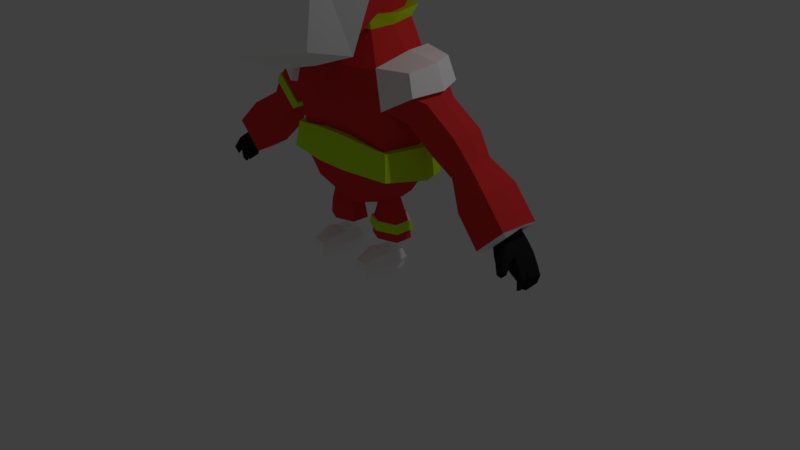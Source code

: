 # Source: ChibiNinjaColorTestLessMask.blend  (saved by Blender 2.79.0; exported with 4.5.12 LTS)
import bpy
from mathutils import Matrix  # noqa: F401  (used for matrix-valued properties, if any)

bpy.ops.wm.read_factory_settings(use_empty=True)
scene = bpy.context.scene
scene.name = 'Scene'

# ---- collections
col_collection_1 = bpy.data.collections.new('Collection 1'); scene.collection.children.link(col_collection_1)

# ---- materials (node trees are filled in below, after node groups)
mat_white = bpy.data.materials.new('White')
mat_white.alpha_threshold = 0.0
mat_white.use_transparent_shadow = False
mat_white.diffuse_color = (1.0, 1.0, 1.0, 1.0)
mat_white.roughness = 0.5
mat_white.line_color = (0.0, 0.0, 0.0, 1.0)
mat_red = bpy.data.materials.new('Red')
mat_red.alpha_threshold = 0.0
mat_red.use_transparent_shadow = False
mat_red.diffuse_color = (0.8, 0.03738, 0.03895, 1.0)
mat_red.roughness = 0.5
mat_yellow = bpy.data.materials.new('Yellow')
mat_yellow.alpha_threshold = 0.0
mat_yellow.use_transparent_shadow = False
mat_yellow.diffuse_color = (0.575, 0.9879, 0.01509, 1.0)
mat_yellow.roughness = 0.5
mat_black = bpy.data.materials.new('Black')
mat_black.alpha_threshold = 0.0
mat_black.use_transparent_shadow = False
mat_black.diffuse_color = (0.01834, 0.01834, 0.01834, 1.0)
mat_black.roughness = 0.5
mat_brown = bpy.data.materials.new('Brown')
mat_brown.alpha_threshold = 0.0
mat_brown.use_transparent_shadow = False
mat_brown.diffuse_color = (0.09905, 0.0564, 0.02823, 1.0)
mat_brown.roughness = 0.5

# ---- material node trees

# ---- world
world_world = bpy.data.worlds.new('World'); scene.world = world_world
world_world.color = (0.05088, 0.05088, 0.05088)
world_world.use_sun_shadow = False
world_world.sun_shadow_jitter_overblur = 0.0
world_world.cycles.sampling_method = 'MANUAL'

# ---- cameras
cam_camera = bpy.data.cameras.new('Camera')
cam_camera.clip_end = 100.0
cam_camera.lens = 35.0
cam_camera.sensor_width = 32.0
cam_camera.sensor_height = 18.0
cam_camera.ortho_scale = 7.314
cam_camera.dof.focus_distance = 0.0
cam_camera.dof.aperture_fstop = 128.0

# ---- lights
light_lamp = bpy.data.lights.new('Lamp', 'POINT')
light_lamp.transmission_factor = 0.0
light_lamp.cutoff_distance = 30.0
light_lamp.energy = 100.0
light_lamp.shadow_buffer_clip_start = 1.001
light_lamp.shadow_soft_size = 0.1
light_lamp.shadow_maximum_resolution = 0.006
light_lamp.use_absolute_resolution = True

# ---- meshes
me_cube = bpy.data.meshes.new('Cube')
me_cube.from_pydata([(-0.9488, -0.6812, 1.168), (-0.78, 1.291, 0.3963), (-0.9488, -0.6812, 3.168), (-0.9488, 1.319, 3.168), (-1.174, 0.3188, 0.9428), (-1.174, -0.9059, 2.751), (-1.174, 1.544, 2.751), (-1.174, 0.3188, 3.392), (-1.681, 0.3188, 2.751), (-0.8911, 0.8756, 0.3029), (-1.061, 0.8188, 3.28), (-1.427, 0.9312, 2.751), (-1.228, -0.9667, 2.365), (-1.007, 1.445, 1.965), (-1.622, 0.1229, 2.183), (-1.454, 0.7997, 2.091), (-1.499, 0.2235, 1.703), (-1.255, 0.843, 1.268), (-1.147, -0.9385, 1.856), (-0.8271, 1.428, 1.671), (-1.03, 1.366, 1.331), (-1.199, 1.405, 2.138), (-0.09957, 1.667, 1.497), (-0.3648, 1.384, 0.3029), (-0.1398, 1.756, 1.639), (-0.4488, -0.7935, 1.055), (-0.4488, 1.431, 3.28), (-0.4488, -0.7935, 3.28), (-0.5612, 1.797, 2.751), (-0.5612, -1.16, 2.751), (-0.5612, 0.3188, 3.646), (-0.5612, 0.3188, 0.6892), (-0.4199, 0.9222, 0.151), (-0.505, 0.875, 3.463), (-0.6178, -1.394, 2.364), (-0.5755, 1.616, 2.091), (-0.5477, -1.115, 1.779), (-0.489, 1.53, 1.268), (-0.5557, 1.601, 1.931), (-0.5033, 1.547, 1.428), (-0.08522, 1.514, 1.567), (-0.1178, 1.588, 1.645), (-0.7337, 1.303, 1.733), (-0.8665, 1.323, 1.943), (-0.5039, 1.441, 1.917), (-0.4342, 1.418, 1.507), (-0.03715, 1.522, 1.528), (-0.07735, 1.611, 1.67), (-0.7647, 1.283, 1.702), (-0.9448, 1.3, 1.996), (-0.4933, 1.456, 1.962), (-0.4409, 1.403, 1.459), (-1.283, -1.012, 2.383), (-1.228, -0.952, 2.769), (-1.252, 1.455, 2.128), (-1.222, 1.598, 2.74), (-0.587, 1.864, 2.733), (-1.496, 0.9571, 2.746), (-1.755, 0.3219, 2.749), (-0.59, -1.219, 2.784), (-1.695, 0.1179, 2.184), (-1.524, 0.8249, 2.085), (-0.646, -1.454, 2.397), (-0.6013, 1.683, 2.073), (-0.78, 1.499, 0.3963), (-0.9488, 1.527, 3.168), (-1.174, 1.752, 2.751), (-0.8911, 1.084, 0.3029), (-1.061, 1.027, 3.28), (-1.427, 1.139, 2.751), (-1.007, 1.653, 1.965), (0.9488, -0.6812, 1.168), (-1.454, 1.008, 2.091), (-1.255, 1.051, 1.268), (-0.8271, 1.636, 1.671), (-1.03, 1.574, 1.331), (-1.199, 1.613, 2.138), (-0.09957, 1.875, 1.497), (-0.3648, 1.592, 0.3029), (-0.1398, 1.964, 1.639), (-0.4488, 1.639, 3.28), (-0.5612, 2.005, 2.751), (-0.4199, 1.13, 0.151), (-0.505, 1.083, 3.463), (-0.5755, 1.825, 2.091), (-0.489, 1.738, 1.268), (-0.5557, 1.809, 1.931), (-0.5033, 1.755, 1.428), (-0.484, 1.658, 0.1674), (-0.9347, 1.553, 0.2716), (-1.069, 1.094, 0.17), (-1.347, 1.817, 2.749), (-1.098, 1.563, 3.23), (-0.5682, 1.686, 3.349), (-1.221, 1.036, 3.348), (-1.376, 1.676, 2.082), (-0.6883, 2.099, 2.745), (-1.632, 1.153, 2.754), (-0.5372, 1.142, -0.0202), (-0.6265, 1.094, 3.549), (-1.46, 1.053, 1.185), (-1.199, 1.641, 1.26), (-0.2037, 1.972, 1.428), (-0.2474, 2.062, 1.575), (-1.664, 1.016, 2.036), (-0.7024, 1.916, 2.034), (-0.6071, 1.831, 1.202), (-0.9477, 1.729, 1.617), (-1.132, 1.746, 1.911), (-0.6824, 1.901, 1.881), (-0.624, 1.849, 1.372), (0.78, 1.291, 0.3963), (0.9488, -0.6812, 3.168), (0.9488, 1.319, 3.168), (1.174, 0.3188, 0.9428), (1.174, -0.9059, 2.751), (1.174, 1.544, 2.751), (1.174, 0.3188, 3.392), (1.681, 0.3188, 2.751), (0.8911, 0.8756, 0.3029), (1.061, 0.8188, 3.28), (1.427, 0.9312, 2.751), (1.228, -0.9667, 2.365), (1.007, 1.445, 1.965), (1.622, 0.1229, 2.183), (1.454, 0.7997, 2.091), (1.499, 0.2235, 1.703), (1.255, 0.843, 1.268), (1.147, -0.9385, 1.856), (0.8271, 1.428, 1.671), (1.03, 1.366, 1.331), (1.199, 1.405, 2.138), (0.09957, 1.667, 1.497), (0.3648, 1.384, 0.3029), (0.1398, 1.756, 1.639), (0.4488, -0.7935, 1.055), (0.4488, 1.431, 3.28), (0.4488, -0.7935, 3.28), (0.5612, 1.797, 2.751), (0.5612, -1.16, 2.751), (0.5612, 0.3188, 3.646), (0.5612, 0.3188, 0.6892), (0.4199, 0.9222, 0.151), (0.505, 0.875, 3.463), (0.6178, -1.394, 2.364), (0.5755, 1.616, 2.091), (0.5477, -1.115, 1.779), (0.489, 1.53, 1.268), (0.5557, 1.601, 1.931), (0.5033, 1.547, 1.428), (0.08522, 1.514, 1.567), (0.1178, 1.588, 1.645), (0.7337, 1.303, 1.733), (0.8665, 1.323, 1.943), (0.5039, 1.441, 1.917), (0.4342, 1.418, 1.507), (0.03715, 1.522, 1.528), (0.07735, 1.611, 1.67), (0.7647, 1.283, 1.702), (0.9448, 1.3, 1.996), (0.4933, 1.456, 1.962), (0.4409, 1.403, 1.459), (1.283, -1.012, 2.383), (1.228, -0.952, 2.769), (1.252, 1.455, 2.128), (1.222, 1.598, 2.74), (0.587, 1.864, 2.733), (1.496, 0.9571, 2.746), (1.755, 0.3219, 2.749), (0.59, -1.219, 2.784), (1.695, 0.1179, 2.184), (1.524, 0.8249, 2.085), (0.646, -1.454, 2.397), (0.6013, 1.683, 2.073), (0.78, 1.499, 0.3963), (0.9488, 1.527, 3.168), (1.174, 1.752, 2.751), (0.8911, 1.084, 0.3029), (1.061, 1.027, 3.28), (1.427, 1.139, 2.751), (1.007, 1.653, 1.965), (1.454, 1.008, 2.091), (1.255, 1.051, 1.268), (0.8271, 1.636, 1.671), (1.03, 1.574, 1.331), (1.199, 1.613, 2.138), (0.09957, 1.875, 1.497), (0.3648, 1.592, 0.3029), (0.1398, 1.964, 1.639), (0.4488, 1.639, 3.28), (0.5612, 2.005, 2.751), (0.4199, 1.13, 0.151), (0.505, 1.083, 3.463), (0.5755, 1.825, 2.091), (0.489, 1.738, 1.268), (0.5557, 1.809, 1.931), (0.5033, 1.755, 1.428), (0.484, 1.658, 0.1674), (0.9347, 1.553, 0.2716), (1.069, 1.094, 0.17), (1.347, 1.817, 2.749), (1.098, 1.563, 3.23), (0.5682, 1.686, 3.349), (1.221, 1.036, 3.348), (1.376, 1.676, 2.082), (0.6883, 2.099, 2.745), (1.632, 1.153, 2.754), (0.5372, 1.142, -0.0202), (0.6265, 1.094, 3.549), (1.46, 1.053, 1.185), (1.199, 1.641, 1.26), (0.2037, 1.972, 1.428), (0.2474, 2.062, 1.575), (1.664, 1.016, 2.036), (0.7024, 1.916, 2.034), (0.6071, 1.831, 1.202), (0.9477, 1.729, 1.617), (1.132, 1.746, 1.911), (0.6824, 1.901, 1.881), (0.624, 1.849, 1.372), (0.4, 0.2582, -2.474), (0.4, 0.2582, -2.833), (0.574, -0.1164, -2.688), (0.4436, -0.0001071, -2.564), (0.574, 0.2582, -2.688), (0.5458, 0.08419, -2.833), (0.4, -0.07375, -2.564), (0.4, -0.1164, -2.833), (0.226, -0.1164, -2.688), (0.3564, -0.0001071, -2.564), (0.226, 0.2582, -2.688), (0.2542, 0.08419, -2.833), (0.4446, -0.04565, -2.565), (0.542, -0.08448, -2.833), (0.542, 0.2262, -2.546), (0.542, 0.2262, -2.833), (0.3554, -0.04565, -2.565), (0.258, -0.08448, -2.833), (0.258, 0.2262, -2.546), (0.258, 0.2262, -2.833), (0.4, 0.02244, -2.56), (0.4, 0.08419, -2.833), (0.4, -0.1885, -2.688), (0.1938, 0.08419, -2.688), (0.304, 0.5048, -2.691), (0.3216, 0.4872, -2.613), (0.4, 0.5048, -2.833), (0.4, 0.5048, -2.595), (0.3216, 0.4872, -2.833), (0.4, 0.5446, -2.691), (0.2542, 0.08419, -2.574), (0.258, -0.08448, -2.586), (0.4, -0.1164, -2.574), (0.4, 0.08419, -2.546), (0.2522, 0.04923, -2.334), (0.2487, -0.1052, -2.336), (0.4, -0.2005, -2.332), (0.4, 0.1257, -2.321), (0.1795, 0.0888, -2.414), (0.1742, -0.1417, -2.417), (0.4, -0.2838, -2.412), (0.4, 0.2029, -2.394), (0.2019, 0.08794, -2.22), (0.1972, -0.1191, -2.223), (0.4, -0.2468, -2.217), (0.4, 0.1904, -2.202), (0.3051, 0.04726, -1.802), (0.3029, -0.05188, -1.803), (0.4, -0.113, -1.801), (0.4, 0.09633, -1.793), (0.4971, -0.05188, -1.803), (0.4949, 0.04726, -1.802), (0.6028, -0.1191, -2.223), (0.5981, 0.08794, -2.22), (0.6258, -0.1417, -2.417), (0.6205, 0.0888, -2.414), (0.5513, -0.1052, -2.336), (0.6062, 0.08419, -2.688), (0.496, 0.5048, -2.691), (0.4784, 0.4872, -2.613), (0.5478, 0.04923, -2.334), (0.542, -0.08448, -2.586), (0.5458, 0.08419, -2.574), (0.4784, 0.4872, -2.833), (0.6742, 0.3881, -1.464), (0.6742, -0.36, -1.546), (0.1764, 0.4375, -1.458), (0.1764, -0.5083, -1.563), (0.8057, -0.03539, -1.51), (0.71, 0.01267, -0.094), (0.6443, 0.4108, -0.1971), (0.178, -0.4654, -0.03556), (0.6443, -0.2883, -0.07896), (0.178, 0.5145, -0.2094), (-0.4, 0.2582, -2.474), (0.178, 0.02337, -0.1225), (0.7763, 0.02337, -0.1225), (0.6513, 0.4209, -0.2003), (0.178, -0.4205, -0.03556), (-0.4, 0.2582, -2.833), (-0.574, -0.1164, -2.688), (0.6513, -0.2814, -0.06281), (0.178, 0.4673, -0.2094), (0.4691, -0.008797, 0.2044), (0.3869, 0.256, 0.1749), (0.3869, -0.3568, 0.2271), (0.1856, -0.5388, -1.043), (0.2226, -0.5799, -0.5264), (0.1856, 0.4237, -1.05), (-0.4436, -0.0001071, -2.564), (0.2226, 0.5698, -0.6474), (0.7545, 0.429, -0.6229), (0.6918, 0.3734, -1.139), (-0.574, 0.2582, -2.688), (-0.5458, 0.08419, -2.833), (-0.4, -0.07375, -2.564), (0.6918, -0.388, -1.104), (-0.4, -0.1164, -2.833), (0.7545, -0.3702, -0.539), (-0.226, -0.1164, -2.688), (-0.3564, -0.0001072, -2.564), (0.8256, -0.05757, -1.117), (0.8075, -0.02448, -0.6661), (-0.226, 0.2582, -2.688), (-0.2542, 0.08419, -2.833), (-0.4446, -0.04565, -2.565), (-0.542, -0.08448, -2.833), (-0.542, 0.2262, -2.546), (0.6172, -0.001529, -1.82), (0.5124, 0.336, -1.783), (0.07872, -0.3868, -1.959), (0.5124, -0.2603, -1.849), (-0.542, 0.2262, -2.833), (0.07872, 0.2574, -2.0), (-0.3554, -0.04565, -2.565), (-0.258, -0.08448, -2.833), (0.1434, -0.08502, -2.079), (-0.258, 0.2262, -2.546), (0.993, -0.03883, -1.507), (0.8216, 0.4598, -1.453), (-0.258, 0.2262, -2.833), (-0.4, 0.02244, -2.56), (-0.4, 0.08419, -2.833), (-0.4, -0.1885, -2.688), (-0.1938, 0.08419, -2.688), (-0.304, 0.5048, -2.691), (-0.3216, 0.4872, -2.613), (-0.4, 0.5048, -2.833), (-0.4, 0.5048, -2.595), (-0.3216, 0.4872, -2.833), (-0.4, 0.5446, -2.691), (-0.2542, 0.08419, -2.574), (-0.258, -0.08448, -2.586), (-0.4, -0.1164, -2.574), (-0.4, 0.08419, -2.546), (-0.2522, 0.04923, -2.334), (-0.2487, -0.1052, -2.336), (-0.4, -0.2005, -2.332), (-0.4, 0.1257, -2.321), (-0.1795, 0.0888, -2.414), (-0.1742, -0.1417, -2.417), (-0.4, -0.2838, -2.412), (-0.4, 0.2029, -2.394), (-0.6266, 0.1091, -2.174), (-0.6459, 0.1111, -2.288), (-0.4, -0.2785, -2.168), (-0.4, -0.3049, -2.283), (-0.3051, 0.04726, -1.802), (-0.3029, -0.05188, -1.803), (-0.4, -0.113, -1.801), (-0.4, 0.09633, -1.793), (-0.4971, -0.05188, -1.803), (-0.4949, 0.04726, -1.802), (-0.6511, -0.1482, -2.29), (-0.6329, -0.1328, -2.175), (-0.6258, -0.1417, -2.417), (-0.6205, 0.0888, -2.414), (-0.5513, -0.1052, -2.336), (-0.6062, 0.08419, -2.688), (-0.496, 0.5048, -2.691), (-0.4784, 0.4872, -2.613), (-0.5478, 0.04923, -2.334), (-0.542, -0.08448, -2.586), (-0.5458, 0.08419, -2.574), (-0.4784, 0.4872, -2.833), (0.2297, -0.6036, -1.567), (-0.6742, 0.3881, -1.464), (0.8294, -0.4223, -1.548), (-0.6742, -0.36, -1.546), (0.2135, 0.5614, -1.447), (-0.1764, 0.4375, -1.458), (-0.1764, -0.5083, -1.563), (0.7766, 0.4161, -1.133), (0.2153, -0.5971, -1.041), (-0.8057, -0.03539, -1.51), (0.1994, 0.5134, -1.043), (0.786, -0.4252, -1.102), (-0.71, 0.01267, -0.094), (-0.6443, 0.4108, -0.1971), (-0.178, -0.4654, -0.03556), (-0.6443, -0.2883, -0.07896), (0.9434, -0.05978, -1.114), (-0.178, 0.5145, -0.2094), (-0.178, 0.02337, -0.1225), (1.082, -0.2553, -0.3596), (1.164, -0.01646, -0.395), (-0.7763, 0.02337, -0.1225), (-0.6513, 0.4209, -0.2003), (-0.178, -0.4205, -0.03556), (-0.6513, -0.2814, -0.06281), (1.082, 0.3129, -0.4246), (2.044, 0.1852, -1.26), (1.689, 0.1816, -1.613), (-0.178, 0.4673, -0.2094), (2.05, -0.3164, -1.266), (1.697, -0.321, -1.568), (-0.4691, -0.008797, 0.2044), (-0.3869, 0.256, 0.1749), (-0.3869, -0.3568, 0.2271), (2.071, -0.06754, -1.239), (1.669, -0.07123, -1.588), (1.243, -0.001611, -0.4521), (1.206, 0.2045, -0.489), (-0.1856, -0.5388, -1.043), (-0.2226, -0.5799, -0.5264), (0.9147, 0.2045, -0.7806), (0.8777, -0.001611, -0.7511), (0.9147, -0.2078, -0.7142), (1.206, -0.2078, -0.489), (-0.1856, 0.4237, -1.05), (-0.2226, 0.5698, -0.6474), (-0.7545, 0.429, -0.6229), (-0.6918, 0.3734, -1.139), (-0.6918, -0.388, -1.104), (-0.7545, -0.3702, -0.539), (-0.8256, -0.05757, -1.117), (-0.8075, -0.02448, -0.6661), (2.396, -0.02212, -1.6), (2.22, 0.08836, -1.676), (2.106, 0.08599, -1.79), (2.083, -0.02376, -1.913), (2.124, -0.1613, -1.755), (2.237, -0.1586, -1.64), (-0.6172, -0.001529, -1.82), (-0.5124, 0.336, -1.783), (-0.07872, -0.3868, -1.959), (-0.5124, -0.2603, -1.849), (2.404, -0.02319, -1.572), (2.369, 0.2288, -1.585), (2.014, 0.2266, -1.938), (-0.07872, 0.2574, -2.0), (2.003, -0.02517, -1.921), (-0.1434, -0.08502, -2.079), (2.039, -0.2739, -1.91), (2.391, -0.2715, -1.607), (-0.993, -0.03883, -1.507), (-0.8216, 0.4598, -1.453), (-0.2297, -0.6036, -1.567), (-0.8294, -0.4223, -1.548), (2.236, -0.03643, -1.678), (2.368, 0.1674, -1.66), (2.09, 0.1655, -1.937), (-0.2135, 0.5614, -1.447), (-0.7766, 0.4161, -1.133), (2.108, -0.03854, -1.753), (-0.2153, -0.5971, -1.041), (-0.1994, 0.5134, -1.043), (2.112, -0.2115, -1.906), (2.388, -0.2095, -1.627), (-0.786, -0.4252, -1.102), (-0.9434, -0.05978, -1.114), (2.213, -0.02368, -1.893), (2.376, -0.02276, -1.783), (-1.082, -0.2553, -0.3596), (-1.164, -0.01646, -0.395), (-1.082, 0.3129, -0.4246), (2.362, 0.1783, -1.786), (2.216, 0.1773, -1.931), (2.236, -0.1799, -1.898), (2.38, -0.1789, -1.804), (2.308, -0.007762, -1.989), (2.472, -0.007575, -1.878), (2.441, 0.1035, -1.866), (2.296, 0.1032, -2.011), (2.332, -0.1637, -1.994), (2.477, -0.1636, -1.901), (2.39, 0.02733, -2.077), (2.541, 0.03396, -1.994), (2.523, 0.1308, -1.989), (2.389, 0.125, -2.063), (2.399, -0.1405, -2.045), (2.565, -0.1333, -2.006), (2.517, 0.05106, -2.261), (2.583, 0.05646, -2.245), (2.53, -0.109, -2.225), (2.603, -0.1031, -2.208), (2.609, 0.04541, -2.093), (2.488, 0.03913, -2.151), (2.631, -0.1099, -2.106), (2.499, -0.1168, -2.117), (2.51, 0.08285, -2.262), (2.576, 0.08608, -2.173), (2.568, 0.1281, -2.223), (2.51, 0.1253, -2.256), (2.507, 0.06613, -2.151), (2.601, 0.07028, -2.099), (2.589, 0.1301, -2.096), (2.506, 0.1265, -2.142), (2.453, 0.3191, -1.972), (2.49, 0.2839, -2.009), (2.384, 0.3192, -2.039), (2.421, 0.2841, -2.077), (2.408, 0.2511, -1.843), (2.301, 0.2506, -1.949), (2.466, 0.1965, -1.902), (2.359, 0.1964, -1.955), (1.489, -0.3077, -0.737), (1.724, -0.258, -1.061), (1.487, -0.258, -1.246), (1.593, -0.3132, -0.8564), (1.628, -0.09086, -0.824), (1.487, 0.07696, -1.298), (1.724, 0.07696, -1.061), (1.527, -0.07459, -0.7011), (1.491, 0.1579, -0.7403), (1.743, -0.09053, -1.042), (1.467, -0.09055, -1.265), (1.596, 0.1315, -0.8592), (0.3236, -0.4807, 0.5902), (0.4683, -0.05443, 0.5902), (0.3655, 0.3154, 0.5902), (0.282, -0.3517, 0.3194), (0.4106, -0.03191, 0.3194), (0.3192, 0.2455, 0.3194), (-2.044, 0.1852, -1.26), (-1.689, 0.1816, -1.613), (-2.05, -0.3164, -1.266), (-1.697, -0.321, -1.568), (-2.071, -0.06754, -1.239), (-1.669, -0.07123, -1.588), (-1.243, -0.001611, -0.4521), (-1.206, 0.2045, -0.489), (-0.9147, 0.2045, -0.7806), (-0.8777, -0.001611, -0.7511), (-0.9147, -0.2078, -0.7142), (-1.206, -0.2078, -0.489), (-2.396, -0.02212, -1.6), (-2.22, 0.08836, -1.676), (-2.106, 0.08599, -1.79), (-2.083, -0.02376, -1.913), (-2.124, -0.1613, -1.755), (-2.237, -0.1586, -1.64), (-2.404, -0.02319, -1.572), (-2.369, 0.2288, -1.585), (-2.014, 0.2266, -1.938), (-2.003, -0.02517, -1.921), (-2.039, -0.2739, -1.91), (-2.391, -0.2715, -1.607), (-2.236, -0.03643, -1.678), (-2.368, 0.1674, -1.66), (-2.09, 0.1655, -1.937), (-2.108, -0.03854, -1.753), (-2.112, -0.2115, -1.906), (-2.388, -0.2095, -1.627), (-2.213, -0.02368, -1.893), (-2.376, -0.02276, -1.783), (-2.362, 0.1783, -1.786), (-2.216, 0.1773, -1.931), (-2.236, -0.1799, -1.898), (-2.38, -0.1789, -1.804), (-2.308, -0.007762, -1.989), (-2.472, -0.007575, -1.878), (-2.441, 0.1035, -1.866), (-2.296, 0.1032, -2.011), (-2.332, -0.1637, -1.994), (-2.477, -0.1636, -1.901), (-2.39, 0.02733, -2.077), (-2.541, 0.03396, -1.994), (-2.523, 0.1308, -1.989), (-2.389, 0.125, -2.063), (-2.399, -0.1405, -2.045), (-2.565, -0.1333, -2.006), (-2.517, 0.05106, -2.261), (-2.583, 0.05646, -2.245), (-2.53, -0.109, -2.225), (-2.603, -0.1031, -2.208), (-2.609, 0.04541, -2.093), (-2.488, 0.03913, -2.151), (-2.631, -0.1099, -2.106), (-2.499, -0.1168, -2.117), (-2.51, 0.08285, -2.262), (-2.576, 0.08608, -2.173), (-2.568, 0.1281, -2.223), (-2.51, 0.1253, -2.256), (-2.507, 0.06613, -2.151), (-2.601, 0.07028, -2.099), (-2.589, 0.1301, -2.096), (-2.506, 0.1265, -2.142), (-2.453, 0.3191, -1.972), (-2.49, 0.2839, -2.009), (-2.384, 0.3192, -2.039), (-2.421, 0.2841, -2.077), (-2.408, 0.2511, -1.843), (-2.301, 0.2506, -1.949), (-2.466, 0.1965, -1.902), (-2.359, 0.1964, -1.955), (-1.533, -0.3032, -0.8044), (-1.724, -0.258, -1.061), (-1.487, -0.258, -1.246), (-1.232, -0.3032, -1.045), (-1.232, 0.1222, -1.105), (-1.487, 0.07696, -1.298), (-1.724, 0.07696, -1.061), (-1.533, 0.1222, -0.8044), (-1.561, -0.09053, -0.7757), (-1.743, -0.09053, -1.042), (-1.467, -0.09055, -1.265), (-1.204, -0.09053, -1.074), (-0.3236, -0.4807, 0.5902), (-0.4683, -0.05443, 0.5902), (-0.3655, 0.3154, 0.5902), (-0.282, -0.3517, 0.3194), (-0.4106, -0.03191, 0.3194), (-0.3192, 0.2455, 0.3194), (0.0, 0.3188, 3.878), (0.0, 0.926, 3.629), (0.0, 1.684, 1.304), (0.0, 1.808, 1.936), (0.0, 1.466, 0.2211), (0.0, -0.8944, 0.9543), (0.0, 1.532, 3.381), (0.0, -0.8944, 3.381), (0.0, 2.03, 2.751), (0.0, -1.392, 2.751), (0.0, 0.3188, 0.4567), (0.0, 0.9638, 0.01553), (0.0, -1.598, 2.409), (0.0, 1.81, 2.048), (0.0, -1.276, 1.709), (0.0, 1.677, 1.21), (0.0, 2.097, 2.732), (0.0, -1.452, 2.788), (0.0, -1.658, 2.447), (0.0, 1.878, 2.028), (0.0, 1.134, 3.629), (0.0, 1.892, 1.304), (0.0, 2.017, 1.941), (0.0, 1.674, 0.2211), (0.0, 1.74, 3.381), (0.0, 2.238, 2.751), (0.0, 1.172, 0.01553), (0.0, 2.02, 2.048), (0.0, 1.885, 1.21), (0.0, 1.149, 3.721), (0.0, 1.992, 1.191), (0.0, 2.12, 1.915), (0.0, 1.743, 0.08101), (0.0, 1.792, 3.453), (0.0, 2.339, 2.746), (0.0, 1.188, -0.1609), (0.0, 2.117, 1.988), (0.0, 1.984, 1.137), (0.0, 0.2827, 0.1719), (0.0, 0.3443, 0.0753), (0.0, -0.5083, -1.563), (0.0, 0.5557, -0.6474), (0.0, 0.02337, -0.1225), (0.0, -0.4205, -0.03556), (0.0, 0.4237, -1.05), (0.0, -0.5969, -1.041), (0.0, -0.08502, -2.079), (0.0, -0.3868, -1.959), (0.0, -0.6033, -1.567), (0.0, 0.5614, -1.447), (0.0, -0.5349, -0.5259), (0.0, -0.5171, -1.043), (0.0, 0.2574, -2.0), (0.0, 0.5133, -1.043), (0.0, -0.4654, -0.03556), (0.0, 0.4513, -0.2094), (0.0, 0.4375, -1.458), (0.0, -0.6114, 0.5902), (0.0, 0.3726, 0.5902), (0.0, -0.4535, 0.1685), (0.0, -0.437, 0.236), (0.0, -0.4478, 0.3194), (0.0, 0.2877, 0.3194), (-0.747, 0.02573, -0.02458), (-0.6903, 0.4647, -0.1526), (-1.154, -0.2999, -0.336), (-0.799, -0.4302, -0.5207), (-0.6884, -0.3261, -0.02466), (-1.158, 0.00645, -0.08345), (-0.8035, 0.4959, -0.6108), (-1.077, 0.3413, -0.1513), (-1.155, 0.3649, -0.4058), (-1.075, -0.2476, -0.06305), (-1.258, -0.01233, -0.3708), (0.747, 0.02573, -0.02458), (0.6903, 0.4647, -0.1526), (1.154, -0.2999, -0.336), (0.799, -0.4302, -0.5207), (0.6884, -0.3261, -0.02466), (1.158, 0.00645, -0.08345), (0.8035, 0.4959, -0.6108), (1.077, 0.3413, -0.1513), (1.155, 0.3649, -0.4058), (1.075, -0.2476, -0.06305), (1.258, -0.01233, -0.3708), (0.5585, -0.01219, 0.3515), (0.4482, 0.332, 0.3328), (0.4246, -0.4361, 0.3659), (-0.4482, 0.332, 0.3328), (-0.5585, -0.01219, 0.3515), (-0.4246, -0.4361, 0.3659), (-1.47e-09, -0.548, 0.3716), (-1.47e-09, 0.3757, 0.3309), (-0.1852, 0.09332, -2.294), (-0.2033, 0.08919, -2.179), (-0.1987, -0.1163, -2.182), (-0.1801, -0.1311, -2.297), (-0.4, -0.2696, -2.291), (-0.4, -0.2431, -2.176), (-0.4, 0.1909, -2.161), (-0.4, 0.2044, -2.274), (-0.6013, -0.1163, -2.182), (-0.6199, -0.1311, -2.297), (-0.6148, 0.09332, -2.294), (-0.5967, 0.08919, -2.179), (-0.4, 0.227, -2.157), (-0.4, 0.2405, -2.27), (-0.1541, 0.1111, -2.288), (-0.1734, 0.1091, -2.174), (-0.1671, -0.1328, -2.175), (-0.1489, -0.1482, -2.29), (1.581, -0.292, -0.8684), (1.476, -0.2865, -0.749), (1.177, -0.2867, -0.9882), (1.297, -0.2918, -1.096), (1.176, 0.1366, -1.048), (1.296, 0.1109, -1.153), (1.581, 0.1109, -0.8684), (1.476, 0.1367, -0.7489), (1.505, -0.07491, -0.7188), (1.607, -0.09053, -0.8418), (1.27, -0.09054, -1.122), (1.147, -0.07512, -1.018), (1.164, -0.307, -1.002), (1.285, -0.314, -1.108), (1.252, -0.0935, -1.143), (1.129, -0.07807, -1.038), (1.165, 0.1549, -1.066), (1.286, 0.1304, -1.17)], [(666, 403), (666, 295)], [(25, 0, 619, 618), (30, 7, 2, 27), (29, 27, 2, 5), (11, 10, 3, 6), (37, 23, 1, 20), (26, 28, 6, 3), (14, 12, 52, 60), (8, 11, 57, 58), (5, 2, 7, 8), (11, 6, 55, 57), (33, 10, 7, 30), (32, 31, 4, 9), (23, 32, 9, 1), (26, 3, 10, 33), (12, 34, 62, 52), (8, 7, 10, 11), (16, 14, 15, 17), (36, 34, 12, 18), (18, 12, 14, 16), (17, 15, 21, 20), (15, 14, 60, 61), (9, 17, 20, 1), (0, 18, 16, 4), (25, 36, 18, 0), (4, 16, 17, 9), (13, 38, 50, 49), (13, 19, 20, 21), (115, 118, 117, 112), (38, 13, 21, 35), (124, 170, 162, 122), (19, 39, 37, 20), (127, 130, 131, 125), (24, 22, 46, 47), (629, 638, 36, 25), (633, 29, 59, 641), (638, 636, 34, 36), (630, 26, 33, 625), (628, 635, 32, 23), (635, 634, 31, 32), (625, 33, 30, 624), (6, 28, 56, 55), (630, 632, 28, 26), (639, 628, 23, 37), (633, 631, 27, 29), (624, 30, 27, 631), (44, 45, 42, 43), (41, 40, 45, 44), (38, 24, 47, 50), (19, 13, 49, 48), (39, 19, 48, 51), (22, 39, 51, 46), (40, 41, 47, 46), (43, 42, 48, 49), (44, 43, 49, 50), (42, 45, 51, 48), (41, 44, 50, 47), (45, 40, 46, 51), (61, 57, 55, 54), (52, 53, 58, 60), (62, 59, 53, 52), (60, 58, 57, 61), (56, 63, 54, 55), (640, 643, 63, 56), (642, 641, 59, 62), (5, 8, 58, 53), (21, 15, 61, 54), (35, 21, 54, 63), (637, 35, 63, 643), (29, 5, 53, 59), (195, 180, 185, 193), (69, 66, 65, 68), (85, 75, 64, 78), (80, 65, 66, 81), (72, 76, 66, 69), (78, 64, 67, 82), (80, 83, 68, 65), (73, 75, 76, 72), (81, 66, 76, 84), (67, 64, 75, 73), (70, 76, 75, 74), (657, 202, 205, 658), (86, 84, 76, 70), (656, 197, 207, 659), (74, 75, 85, 87), (308, 668, 665, 310), (649, 81, 84, 651), (648, 644, 83, 80), (647, 78, 82, 650), (648, 80, 81, 649), (652, 85, 78, 647), (97, 94, 92, 91), (106, 88, 89, 101), (93, 96, 91, 92), (104, 97, 91, 95), (88, 98, 90, 89), (93, 92, 94, 99), (100, 104, 95, 101), (96, 105, 95, 91), (90, 100, 101, 89), (108, 107, 101, 95), (274, 275, 273, 272), (109, 108, 95, 105), (239, 248, 246, 221), (107, 110, 106, 101), (658, 660, 105, 96), (657, 93, 99, 653), (656, 659, 98, 88), (657, 658, 96, 93), (661, 656, 88, 106), (290, 699, 704, 311), (86, 70, 108, 109), (79, 86, 109, 103), (82, 67, 90, 98), (232, 226, 252, 281), (74, 87, 110, 107), (87, 77, 102, 110), (243, 228, 251, 250), (650, 82, 98, 659), (77, 79, 103, 102), (70, 74, 107, 108), (630, 136, 138, 632), (630, 625, 143, 136), (172, 162, 163, 169), (154, 153, 152, 155), (121, 167, 165, 116), (648, 649, 190, 189), (136, 143, 120, 113), (128, 126, 124, 122), (135, 71, 128, 146), (146, 128, 122, 144), (119, 111, 130, 127), (133, 111, 119, 142), (637, 643, 173, 145), (118, 121, 120, 117), (148, 145, 131, 123), (136, 113, 116, 138), (189, 175, 178, 192), (118, 168, 167, 121), (121, 116, 113, 120), (625, 624, 140, 143), (139, 115, 112, 137), (640, 166, 173, 643), (129, 130, 147, 149), (147, 130, 111, 133), (132, 156, 161, 149), (149, 161, 158, 129), (116, 165, 166, 138), (633, 139, 137, 631), (150, 156, 157, 151), (134, 157, 156, 132), (181, 179, 176, 185), (122, 162, 172, 144), (153, 159, 158, 152), (171, 164, 165, 167), (123, 159, 160, 148), (142, 119, 114, 141), (194, 187, 174, 184), (151, 154, 155, 150), (635, 142, 141, 634), (633, 641, 169, 139), (123, 131, 130, 129), (629, 25, 618, 681), (639, 147, 133, 628), (148, 160, 157, 134), (170, 171, 167, 168), (129, 158, 159, 123), (155, 161, 156, 150), (624, 631, 137, 140), (166, 165, 164, 173), (179, 178, 175, 176), (642, 172, 169, 641), (131, 164, 171, 125), (145, 173, 164, 131), (648, 189, 192, 644), (206, 200, 201, 203), (180, 183, 184, 185), (649, 651, 193, 190), (182, 181, 185, 184), (190, 193, 185, 176), (652, 647, 187, 194), (647, 650, 191, 187), (73, 72, 69, 68, 83, 644, 192, 178, 179, 181, 182, 177, 199, 209, 213, 206, 203, 208, 653, 99, 94, 97, 104, 100, 90, 67), (264, 272, 270, 268), (202, 201, 200, 205), (199, 198, 210, 209), (256, 276, 274, 260), (650, 659, 207, 191), (657, 653, 208, 202), (197, 198, 199, 207), (191, 207, 199, 177), (195, 218, 217, 180), (196, 219, 211, 186), (661, 215, 197, 656), (183, 216, 219, 196), (246, 249, 278, 283), (186, 211, 212, 188), (218, 214, 204, 217), (180, 217, 216, 183), (224, 235, 283, 278), (237, 231, 241, 227), (231, 239, 221, 241), (230, 244, 248, 239), (262, 266, 269, 265), (217, 204, 210, 216), (239, 231, 243, 230), (220, 247, 245, 238), (233, 227, 241, 225), (237, 227, 242, 228), (231, 237, 228, 243), (292, 702, 698, 289), (230, 243, 250, 238), (223, 232, 281, 282), (253, 282, 234, 220), (249, 244, 245, 247), (246, 248, 244, 249), (264, 268, 267, 263), (233, 222, 242, 227), (321, 312, 311, 322), (254, 258, 261, 257), (678, 291, 298, 667), (277, 282, 281, 222), (272, 273, 271, 270), (220, 234, 279, 247), (255, 259, 258, 254), (275, 261, 265, 273), (235, 224, 277, 225), (228, 242, 252, 251), (339, 389, 395, 392), (258, 262, 265, 261), (280, 257, 261, 275), (672, 385, 393, 669), (240, 253, 250, 229), (229, 250, 251, 236), (226, 256, 255, 236), (276, 280, 275, 274), (260, 274, 272, 264), (285, 288, 338, 387), (224, 234, 282, 277), (236, 255, 254, 229), (310, 665, 679, 293), (658, 205, 214, 660), (316, 306, 393, 396), (232, 223, 280, 276), (222, 281, 252, 242), (236, 251, 252, 226), (260, 264, 263, 259), (321, 316, 396, 401), (259, 263, 262, 258), (141, 530, 682, 634), (439, 438, 476, 477), (460, 461, 449, 448), (387, 338, 401, 396), (312, 308, 310, 311), (419, 414, 454, 447), (440, 467, 453, 451), (234, 224, 278, 279), (225, 277, 222, 233), (743, 742, 422, 421), (292, 289, 303, 305), (312, 321, 401, 392), (410, 706, 708, 405), (292, 289, 296, 301), (329, 328, 336, 333), (715, 711, 531, 685), (308, 312, 392, 395), (240, 223, 282, 253), (311, 704, 706, 410), (412, 420, 526, 521), (235, 221, 246, 283), (316, 321, 322, 318), (144, 172, 642, 636), (442, 441, 478, 479), (134, 627, 637, 145, 148), (289, 290, 304, 303), (338, 339, 392, 401), (414, 415, 453, 454), (415, 420, 451, 453), (415, 414, 517, 518), (411, 412, 521, 522), (226, 232, 276, 256), (678, 674, 307, 291), (186, 188, 646, 645), (461, 440, 451, 449), (414, 419, 525, 517), (286, 284, 329, 333), (680, 286, 333, 676), (284, 288, 328, 329), (285, 287, 330, 331), (138, 166, 640, 632), (288, 285, 331, 328), (385, 387, 396, 393), (405, 708, 700, 404), (668, 308, 395, 677), (464, 441, 467, 440), (288, 284, 339, 338), (404, 428, 421, 405), (287, 285, 387, 385), (678, 291, 683), (311, 310, 293, 290), (328, 331, 330, 336), (411, 419, 447, 448), (306, 316, 318, 307), (405, 421, 422, 410), (249, 247, 279, 278), (467, 468, 454, 453), (318, 701, 702, 292), (404, 700, 701, 318), (295, 293, 302), (229, 254, 257, 240), (344, 351, 352, 319), (357, 361, 375, 377), (347, 384, 379, 350), (376, 727, 724, 362), (354, 351, 337, 294), (313, 379, 384, 332), (324, 342, 299, 340), (335, 317, 342, 324), (309, 381, 358, 341), (350, 379, 380, 348), (337, 323, 345, 346), (354, 294, 327, 383), (725, 371, 372, 728), (722, 369, 371, 725), (332, 384, 347, 299), (294, 348, 380, 327), (335, 319, 343, 317), (319, 352, 353, 343), (324, 344, 319, 335), (340, 323, 344, 324), (323, 337, 351, 344), (350, 348, 346, 345), (347, 350, 345, 349), (728, 372, 370, 723), (375, 726, 727, 376), (323, 340, 349, 345), (340, 299, 347, 349), (294, 337, 346, 348), (373, 366, 365, 374), (325, 382, 353, 315), (320, 334, 352, 351), (314, 332, 299, 342), (334, 315, 353, 352), (377, 375, 376, 381), (378, 300, 382, 383), (341, 320, 351, 354), (355, 358, 362, 359), (315, 334, 356, 357), (334, 320, 355, 356), (320, 341, 358, 355), (315, 357, 377, 325), (341, 354, 383, 309), (314, 326, 300, 378), (325, 377, 381, 309), (381, 376, 362, 358), (309, 383, 382, 325), (357, 356, 360, 361), (356, 355, 359, 360), (300, 343, 353, 382), (361, 721, 726, 375), (718, 723, 370, 367), (722, 719, 368, 369), (313, 378, 383, 327), (332, 314, 378, 313), (326, 314, 342, 317), (327, 380, 379, 313), (361, 360, 720, 721), (360, 359, 717, 720), (359, 362, 724, 717), (326, 317, 343, 300), (456, 463, 466, 462), (410, 422, 425, 311), (389, 673, 677, 395), (435, 436, 431, 432), (478, 471, 480, 484), (672, 669, 465, 457), (678, 667, 408, 399), (397, 406, 407, 398), (398, 431, 693, 688), (459, 438, 460, 437), (482, 483, 515, 514), (114, 529, 530, 141), (513, 512, 508, 510), (435, 470, 469, 433), (388, 458, 455, 394), (510, 508, 509, 511), (400, 397, 687, 691), (433, 469, 465, 423), (480, 483, 489, 486), (211, 654, 655, 212), (483, 477, 513, 515), (528, 531, 532, 529), (497, 496, 493, 492), (441, 442, 468, 467), (386, 444, 443, 394), (664, 672, 457, 391), (668, 677, 466, 429), (486, 489, 507, 504), (738, 745, 526, 518), (455, 470, 463, 456), (678, 683, 399), (485, 484, 490, 491), (431, 398, 402, 430), (390, 450, 444, 386), (680, 676, 450, 390), (400, 409, 406, 397), (286, 680, 673, 389), (442, 459, 437, 468), (403, 408, 399), (507, 506, 502, 503), (400, 418, 416, 397), (514, 515, 511, 509), (468, 437, 447, 454), (438, 439, 461, 460), (443, 452, 445, 446), (459, 442, 479, 472), (397, 398, 688, 687), (439, 464, 440, 461), (735, 738, 518, 517), (482, 481, 487, 488), (746, 737, 427, 426), (391, 457, 458, 388), (493, 495, 494, 492), (291, 292, 305, 684, 683), (336, 330, 671, 670), (432, 431, 430, 429), (524, 523, 520, 527), (675, 674, 424, 423), (424, 399, 400, 434), (464, 439, 477, 471), (496, 498, 495, 493), (333, 336, 670, 676), (388, 446, 445, 391), (499, 497, 492, 494), (403, 413, 402), (441, 464, 471, 478), (394, 443, 446, 388), (458, 469, 470, 455), (476, 472, 481, 482), (438, 459, 472, 476), (472, 479, 485, 481), (481, 485, 491, 487), (484, 480, 486, 490), (498, 499, 494, 495), (711, 709, 532, 531), (477, 476, 512, 513), (475, 474, 697, 695), (432, 463, 470, 435), (479, 478, 484, 485), (420, 412, 449, 451), (431, 475, 695, 693), (419, 411, 522, 525), (386, 456, 462, 390), (483, 482, 488, 489), (505, 504, 500, 501), (504, 507, 503, 500), (742, 739, 425, 422), (471, 477, 483, 480), (490, 486, 497, 499), (444, 450, 452, 443), (397, 416, 417, 398), (394, 455, 456, 386), (473, 474, 540, 545), (397, 406, 403), (489, 488, 506, 507), (713, 622, 623, 712), (457, 465, 469, 458), (473, 434, 690, 689), (486, 487, 496, 497), (487, 491, 498, 496), (219, 215, 661, 654, 211), (491, 490, 499, 498), (502, 501, 500, 503), (506, 505, 501, 502), (437, 460, 448, 447), (429, 466, 463, 432), (529, 532, 533, 530), (71, 529, 114), (306, 675, 669, 393), (745, 740, 521, 526), (678, 399, 424, 674), (741, 744, 525, 522), (474, 475, 541, 540), (515, 513, 510, 511), (433, 434, 436, 435), (476, 482, 514, 512), (488, 487, 505, 506), (512, 514, 509, 508), (423, 424, 434, 433), (420, 415, 518, 526), (289, 698, 699, 290), (412, 411, 448, 449), (710, 716, 686, 533), (293, 679, 663), (177, 182, 184, 174), (290, 293, 663, 662, 304), (322, 426, 427, 318), (188, 195, 193, 651, 646), (289, 295, 296), (307, 318, 292, 291), (664, 287, 385, 672), (196, 186, 645, 652, 194), (318, 427, 428, 404), (709, 710, 533, 532), (675, 306, 307, 674), (295, 291, 298), (223, 240, 257, 280), (253, 220, 238, 250), (284, 286, 389, 339), (628, 133, 142, 635), (139, 169, 163, 115), (215, 210, 198, 197), (202, 208, 203, 201), (143, 140, 117, 120), (154, 160, 159, 153), (638, 146, 144, 636), (212, 655, 660, 214, 218), (287, 664, 671, 330), (535, 554, 553, 534), (536, 557, 556, 537), (434, 473, 545, 544), (436, 434, 544, 543), (536, 607, 615, 538), (535, 611, 616, 539), (537, 608, 607, 536), (610, 542, 543, 617), (534, 612, 611, 535), (548, 567, 566, 547), (551, 569, 568, 550), (538, 552, 557, 536), (537, 556, 555, 539), (534, 553, 552, 538), (539, 555, 554, 535), (546, 552, 553, 559), (559, 553, 554, 560), (549, 555, 556, 562), (562, 556, 557, 563), (563, 557, 552, 546), (560, 554, 555, 549), (558, 546, 559, 547), (547, 559, 560, 548), (561, 549, 562, 550), (550, 562, 563, 551), (551, 563, 546, 558), (548, 560, 549, 561), (565, 571, 575, 569), (603, 600, 598, 602), (558, 565, 569, 551), (550, 568, 564, 561), (547, 566, 565, 558), (561, 564, 567, 548), (570, 576, 579, 573), (572, 578, 577, 571), (568, 574, 570, 564), (566, 572, 571, 565), (564, 570, 573, 567), (569, 575, 574, 568), (587, 582, 583, 586), (595, 591, 590, 594), (575, 581, 580, 574), (573, 579, 578, 572), (571, 577, 581, 575), (574, 580, 576, 570), (583, 582, 584, 585), (586, 583, 585, 588), (589, 584, 582, 587), (588, 585, 584, 589), (581, 588, 589, 580), (580, 589, 587, 576), (577, 586, 588, 581), (576, 587, 586, 577), (592, 593, 590, 591), (596, 592, 591, 595), (594, 590, 593, 597), (597, 593, 592, 596), (579, 597, 596, 578), (576, 594, 597, 579), (578, 596, 595, 577), (577, 595, 594, 576), (600, 601, 599, 598), (602, 598, 599, 604), (604, 599, 601, 605), (605, 601, 600, 603), (573, 605, 603, 567), (572, 604, 605, 573), (566, 602, 604, 572), (567, 603, 602, 566), (538, 615, 612, 534), (614, 540, 541, 613), (617, 543, 544, 609), (539, 616, 608, 537), (613, 541, 542, 610), (609, 544, 545, 606), (617, 616, 611, 610), (613, 612, 615, 614), (609, 608, 616, 617), (614, 615, 607, 606), (610, 611, 612, 613), (606, 607, 608, 609), (606, 545, 540, 614), (475, 431, 542, 541), (431, 436, 543, 542), (618, 619, 622, 621), (681, 618, 621, 685), (0, 4, 619), (4, 31, 620, 619), (714, 621, 622, 713), (715, 685, 621, 714), (619, 620, 623, 622), (399, 683, 684, 418, 400), (620, 682, 686, 623), (740, 741, 522, 521), (681, 685, 531, 528), (530, 533, 686, 682), (739, 746, 426, 425), (462, 466, 677, 673), (390, 462, 673, 680), (450, 676, 670, 452), (452, 670, 671, 445), (311, 425, 426, 322), (423, 465, 669, 675), (736, 743, 421, 428), (487, 486, 504, 505), (430, 402, 679, 665), (429, 430, 665, 668), (744, 735, 517, 525), (391, 445, 671, 664), (402, 663, 679), (398, 417, 662, 663, 402), (712, 623, 686, 716), (205, 200, 204, 214), (256, 260, 259, 255), (225, 241, 221, 235), (103, 109, 105, 660, 655), (102, 103, 655, 654), (110, 102, 654, 661, 106), (238, 245, 244, 230), (263, 267, 266, 262), (273, 265, 269, 271), (289, 290, 297, 296), (183, 196, 194, 184), (629, 681, 528, 135), (188, 212, 218, 195), (79, 646, 651, 84, 86), (77, 645, 646, 79), (87, 85, 652, 645, 77), (216, 210, 215, 219), (209, 210, 204, 213), (213, 204, 200, 206), (162, 170, 168, 163), (189, 190, 176, 175), (125, 171, 170, 124), (34, 636, 642, 62), (152, 158, 161, 155), (31, 634, 682, 620), (187, 191, 177, 174), (28, 632, 640, 56), (140, 137, 112, 117), (126, 127, 125, 124), (114, 119, 127, 126), (71, 114, 126, 128), (115, 163, 168, 118), (24, 38, 35, 637, 627), (22, 24, 627, 626), (39, 22, 626, 639, 37), (151, 157, 160, 154), (135, 528, 529, 71), (629, 135, 146, 638), (149, 147, 639, 626, 132), (132, 626, 627, 134), (708, 706, 705, 703), (700, 708, 703, 707), (698, 702, 707, 703), (702, 701, 700, 707), (699, 698, 703, 705), (704, 699, 705, 706), (688, 694, 692, 687), (693, 695, 694, 688), (697, 692, 694, 695), (687, 692, 696, 691), (689, 696, 692, 697), (691, 696, 689, 690), (474, 473, 689, 697), (434, 400, 691, 690), (417, 712, 716, 662), (684, 715, 714, 418), (418, 714, 713, 416), (303, 304, 710, 709), (304, 662, 716, 710), (416, 713, 712, 417), (305, 303, 709, 711), (684, 305, 711, 715), (718, 719, 733, 732), (719, 722, 365, 733), (728, 723, 729, 363), (723, 718, 732, 729), (726, 721, 366, 373), (720, 717, 731, 734), (719, 718, 367, 368), (363, 729, 730, 364), (732, 733, 734, 731), (733, 365, 366, 734), (731, 730, 729, 732), (364, 373, 374, 363), (727, 726, 373, 364), (721, 720, 734, 366), (722, 725, 374, 365), (725, 728, 363, 374), (724, 727, 364, 730), (717, 724, 730, 731), (746, 739, 751, 750), (743, 736, 516, 523), (736, 737, 747, 516), (741, 740, 752, 527), (742, 743, 523, 524), (740, 745, 749, 752), (737, 736, 428, 427), (516, 747, 748, 519), (750, 751, 752, 749), (523, 516, 519, 520), (751, 524, 527, 752), (747, 750, 749, 748), (737, 746, 750, 747), (735, 744, 520, 519), (744, 741, 527, 520), (745, 738, 748, 749), (738, 735, 519, 748), (739, 742, 524, 751)])
me_cube.polygons.foreach_set('material_index', [1, 1, 1, 1, 0, 0, 4, 4, 1, 4, 1, 1, 1, 1, 4, 1, 1, 1, 1, 1, 4, 1, 1, 1, 1, 0, 0, 1, 0, 4, 0, 1, 0, 1, 4, 1, 1, 1, 1, 1, 0, 0, 0, 1, 1, 0, 0, 0, 0, 0, 0, 0, 0, 0, 0, 0, 0, 4, 4, 4, 4, 0, 0, 4, 4, 4, 0, 0, 4, 0, 0, 0, 0, 0, 0, 0, 0, 0, 0, 0, 0, 0, 0, 0, 1, 0, 0, 0, 0, 0, 0, 0, 0, 0, 0, 0, 0, 0, 0, 0, 1, 0, 0, 0, 0, 0, 0, 0, 0, 0, 3, 3, 0, 0, 3, 3, 0, 0, 3, 3, 0, 1, 4, 0, 4, 0, 1, 1, 1, 1, 1, 1, 0, 1, 0, 0, 0, 4, 1, 1, 1, 0, 0, 0, 0, 0, 0, 1, 0, 0, 0, 4, 0, 4, 0, 1, 0, 0, 1, 4, 0, 1, 0, 0, 4, 0, 0, 1, 0, 0, 4, 4, 0, 0, 0, 0, 0, 0, 0, 0, 0, 0, 1, 0, 0, 0, 0, 0, 0, 0, 3, 3, 0, 3, 0, 3, 0, 3, 0, 0, 0, 0, 1, 0, 0, 0, 0, 0, 0, 0, 0, 0, 0, 0, 0, 1, 0, 1, 0, 0, 0, 1, 0, 0, 1, 0, 0, 2, 1, 0, 2, 0, 0, 0, 0, 1, 2, 0, 0, 1, 0, 2, 0, 0, 0, 1, 2, 1, 0, 3, 0, 2, 1, 1, 0, 0, 0, 1, 1, 2, 0, 0, 1, 2, 2, 0, 0, 1, 0, 1, 4, 3, 0, 1, 2, 1, 1, 1, 1, 0, 1, 0, 0, 1, 1, 1, 1, 1, 0, 1, 2, 0, 2, 0, 2, 1, 2, 1, 1, 1, 1, 1, 1, 0, 0, 0, 0, 0, 0, 0, 0, 0, 1, 0, 0, 0, 0, 0, 0, 0, 0, 1, 1, 0, 0, 0, 0, 0, 0, 0, 0, 0, 1, 1, 0, 0, 0, 2, 0, 0, 0, 0, 0, 0, 0, 0, 0, 0, 0, 0, 0, 0, 0, 0, 0, 0, 0, 0, 1, 1, 1, 0, 0, 0, 0, 1, 1, 1, 0, 2, 1, 2, 1, 3, 2, 0, 0, 0, 0, 3, 1, 3, 2, 2, 3, 0, 2, 3, 0, 3, 1, 3, 0, 1, 2, 2, 3, 1, 2, 1, 3, 1, 1, 1, 0, 2, 0, 0, 3, 1, 3, 0, 0, 1, 3, 0, 0, 1, 3, 1, 2, 3, 1, 1, 1, 2, 1, 1, 3, 3, 1, 1, 3, 0, 3, 1, 2, 3, 3, 3, 3, 3, 3, 2, 3, 0, 2, 3, 1, 0, 1, 2, 3, 3, 3, 1, 3, 3, 1, 1, 2, 1, 0, 3, 2, 2, 0, 3, 3, 0, 3, 3, 3, 0, 2, 1, 1, 2, 1, 1, 1, 1, 3, 1, 3, 3, 3, 1, 1, 0, 1, 2, 1, 0, 1, 1, 0, 0, 1, 2, 0, 1, 2, 1, 0, 0, 0, 2, 1, 4, 0, 0, 1, 0, 1, 0, 1, 1, 1, 1, 1, 1, 1, 1, 1, 1, 3, 3, 1, 1, 1, 1, 0, 0, 0, 0, 0, 0, 0, 0, 0, 0, 0, 0, 3, 3, 3, 3, 3, 3, 3, 3, 3, 3, 3, 3, 3, 0, 3, 3, 3, 3, 3, 3, 3, 3, 3, 3, 3, 3, 3, 3, 3, 3, 3, 3, 3, 0, 3, 3, 3, 3, 3, 3, 3, 3, 1, 1, 1, 1, 1, 1, 1, 1, 1, 1, 1, 1, 1, 1, 1, 1, 1, 1, 1, 2, 2, 1, 1, 1, 1, 1, 1, 1, 2, 2, 1, 1, 1, 2, 1, 3, 1, 1, 1, 1, 1, 1, 2, 0, 0, 0, 0, 0, 0, 0, 1, 1, 0, 0, 1, 3, 0, 0, 0, 0, 0, 0, 4, 0, 4, 4, 0, 0, 0, 0, 1, 1, 1, 1, 4, 0, 0, 0, 0, 1, 1, 0, 0, 0, 0, 0, 0, 0, 0, 0, 0, 0, 0, 0, 0, 0, 0, 2, 2, 2, 2, 2, 2, 2, 2, 0, 0, 0, 0, 0, 0, 1, 2, 2, 2, 2, 2, 0, 0, 0, 0, 0, 0, 2, 2, 2, 2, 2, 2, 1, 2, 2, 2, 2, 2, 2, 2, 2, 2, 2, 2])
me_cube.materials.append(mat_white)
me_cube.materials.append(mat_red)
me_cube.materials.append(mat_yellow)
me_cube.materials.append(mat_black)
me_cube.materials.append(mat_brown)
me_cube.use_remesh_preserve_volume = False
me_cube.use_remesh_preserve_attributes = False
me_cube.use_mirror_vertex_groups = False
me_cube.update()
arm_armature = bpy.data.armatures.new('Armature')  # bones are not reproduced

# ---- objects
ob_lamp = bpy.data.objects.new('Lamp', light_lamp)
ob_camera = bpy.data.objects.new('Camera', cam_camera)
ob_armature = bpy.data.objects.new('Armature', arm_armature)
ob_cube = bpy.data.objects.new('Cube', me_cube)

# ---- transforms, parenting, visibility, modifiers, constraints
ob_lamp.location = (4.076, 1.005, 5.904)
ob_lamp.rotation_euler = (0.6503, 0.05522, 1.866)
ob_lamp.lock_rotations_4d = False
ob_lamp.empty_display_type = 'ARROWS'
ob_lamp.color = (0.0, 0.0, 0.0, 0.0)
ob_lamp.lineart.crease_threshold = 0.0
ob_camera.location = (7.481, -6.508, 5.344)
ob_camera.rotation_euler = (1.109, 0.0, 0.8149)
ob_camera.lock_rotations_4d = False
ob_camera.empty_display_type = 'ARROWS'
ob_camera.color = (0.0, 0.0, 0.0, 0.0)
ob_camera.display_type = 'WIRE'
ob_camera.lineart.crease_threshold = 0.0
ob_armature.location = (0.0, 0.0, 0.8793)
ob_armature.show_in_front = True
ob_armature.lineart.crease_threshold = 0.0
_c = ob_armature.constraints.new('COPY_LOCATION'); _c.name = 'Copy Location'
ob_cube.parent = ob_armature
ob_cube.matrix_parent_inverse = Matrix(((1.0, 0.0, 0.0, 0.0), (0.0, 1.0, 0.0, 0.0), (0.0, 0.0, 1.0, -0.8793), (0.0, 0.0, 0.0, 1.0)))
ob_cube.location = (0.0, 0.0, 2.838)
ob_cube.rotation_euler = (0.0, 0.0, 3.142)
ob_cube.lock_rotations_4d = False
ob_cube.empty_display_type = 'ARROWS'
ob_cube.lineart.crease_threshold = 0.0
_vg = ob_cube.vertex_groups.new(name='CollarBone')
for _i, _w in zip([284, 285, 286, 287, 288, 293, 302, 306, 307, 308, 310, 311, 312, 316, 318, 321, 328, 329, 330, 331, 333, 336, 338, 339, 385, 386, 387, 388, 389, 390, 391, 392, 393, 394, 395, 396, 401, 402, 413, 423, 424, 429, 430, 431, 432, 433, 434, 435, 443, 444, 445, 446, 450, 452, 455, 456, 457, 458, 462, 463, 465, 466, 469, 470, 664, 665, 668, 669, 670, 671, 672, 673, 674, 675, 676, 677, 678, 679, 680, 690, 693, 701, 704], [0.3812, 0.4586, 0.5153, 0.7878, 0.3685, 0.009681, 0.007554, 0.6782, 0.1272, 0.5909, 0.1372, 0.02609, 0.2418, 0.265, 0.01361, 0.1688, 0.5892, 0.5861, 0.9251, 0.6536, 0.931, 0.9658, 0.3195, 0.3221, 0.7763, 0.3816, 0.3915, 0.459, 0.5879, 0.5154, 0.7879, 0.2374, 0.7022, 0.3689, 0.6221, 0.2546, 0.1931, 0.01088, 0.008638, 0.6784, 0.1273, 0.591, 0.1373, 0.02621, 0.2425, 0.2657, 0.01374, 0.1697, 0.5895, 0.5863, 0.9251, 0.6538, 0.931, 0.9658, 0.3201, 0.3226, 0.7764, 0.3919, 0.5879, 0.2382, 0.7023, 0.6222, 0.2555, 0.1941, 0.7453, 0.1422, 0.6133, 0.7378, 0.983, 0.9289, 0.7899, 0.5461, 0.1283, 0.7188, 0.9371, 0.6488, 0.0005866, 0.003205, 0.6046, 0.0059, 0.008075, 0.005811, 0.007988]): _vg.add([_i], _w, 'REPLACE')
_vg = ob_cube.vertex_groups.new(name='Spine')
for _i, _w in zip([284, 285, 286, 287, 288, 290, 291, 292, 293, 295, 297, 298, 301, 302, 303, 304, 305, 306, 307, 308, 310, 311, 312, 316, 318, 321, 328, 329, 330, 331, 333, 338, 339, 385, 386, 387, 388, 389, 390, 391, 392, 393, 394, 395, 396, 398, 399, 400, 401, 402, 403, 407, 408, 409, 413, 416, 417, 418, 423, 424, 429, 430, 431, 432, 433, 434, 435, 443, 444, 445, 446, 450, 455, 456, 457, 458, 462, 463, 465, 466, 469, 470, 531, 621, 662, 663, 664, 665, 667, 668, 669, 671, 672, 673, 674, 675, 676, 677, 678, 679, 680, 683, 684, 685, 688, 690, 691, 693, 699, 701, 702, 704, 709, 710, 711, 712, 713, 714, 715, 716], [0.3239, 0.281, 0.3864, 0.1269, 0.3262, 0.0975, 0.5141, 0.09777, 0.614, 0.3553, 0.09791, 0.4903, 0.09464, 0.5898, 0.02291, 0.06387, 0.08482, 0.146, 0.6097, 0.214, 0.6026, 0.07461, 0.1426, 0.1021, 0.0711, 0.09845, 0.223, 0.2432, 0.03921, 0.1856, 0.04002, 0.2612, 0.2714, 0.1159, 0.3241, 0.2524, 0.2812, 0.2936, 0.3864, 0.127, 0.1561, 0.1212, 0.3264, 0.1973, 0.115, 0.09732, 0.5136, 0.09515, 0.1249, 0.6124, 0.3547, 0.09773, 0.4898, 0.09207, 0.5883, 0.02413, 0.06374, 0.09048, 0.146, 0.6096, 0.2141, 0.6024, 0.07456, 0.143, 0.1025, 0.07088, 0.09895, 0.2231, 0.2433, 0.03922, 0.1857, 0.04003, 0.2616, 0.2717, 0.1159, 0.2526, 0.2937, 0.1566, 0.1213, 0.1973, 0.1154, 0.1255, 0.04613, 0.04876, 0.06048, 0.1726, 0.1819, 0.6538, 0.5692, 0.2243, 0.1218, 0.0369, 0.1269, 0.3536, 0.6672, 0.1434, 0.03315, 0.202, 0.5763, 0.6596, 0.313, 0.2953, 0.2204, 0.09211, 0.0718, 0.06499, 0.07192, 0.06092, 0.07195, 0.06531, 0.07386, 0.06098, 0.01273, 0.03118, 0.06565, 0.03125, 0.01417, 0.06918, 0.171, 0.01639]): _vg.add([_i], _w, 'REPLACE')
_vg = ob_cube.vertex_groups.new(name='Neck')
for _i, _w in zip([0, 1, 4, 9, 17, 20, 23, 25, 31, 32, 37, 71, 111, 114, 119, 127, 130, 133, 135, 141, 142, 147, 289, 290, 291, 292, 293, 295, 296, 297, 298, 301, 302, 303, 304, 305, 307, 310, 397, 398, 399, 400, 402, 403, 406, 407, 408, 409, 413, 416, 417, 418, 424, 430, 528, 529, 530, 531, 532, 533, 618, 619, 620, 621, 622, 623, 626, 628, 629, 634, 635, 639, 662, 663, 665, 666, 667, 674, 678, 679, 681, 682, 683, 684, 685, 686, 687, 688, 691, 696, 698, 699, 702, 707, 709, 710, 711, 712, 713, 714, 715, 716], [0.01337, 0.07191, 0.04906, 0.08189, 0.006495, 0.0001377, 0.08143, 0.04577, 0.1534, 0.1137, 0.005163, 0.01325, 0.07191, 0.04901, 0.08189, 0.006473, 0.0001203, 0.08144, 0.04553, 0.1535, 0.1137, 0.005153, 0.1255, 0.09183, 0.2418, 0.1245, 0.1647, 0.212, 0.1037, 0.0915, 0.2371, 0.1241, 0.1691, 0.6673, 0.7093, 0.6023, 0.03849, 0.02546, 0.1254, 0.09123, 0.2418, 0.1244, 0.1625, 0.2119, 0.1034, 0.09091, 0.2371, 0.124, 0.1671, 0.6683, 0.7049, 0.6161, 0.03848, 0.02478, 0.1683, 0.1374, 0.1937, 0.5811, 0.6141, 0.6576, 0.169, 0.1376, 0.1936, 0.5843, 0.6151, 0.6569, 0.00121, 0.08375, 0.05492, 0.1908, 0.1193, 0.007415, 0.8511, 0.7256, 0.02857, 1.0, 0.2394, 0.04119, 0.2413, 0.179, 0.1735, 0.2244, 0.6019, 0.6657, 0.5712, 0.7505, 0.07786, 0.06764, 0.09575, 0.01089, 0.078, 0.06807, 0.09583, 0.01113, 0.6389, 0.6705, 0.5927, 0.6683, 0.6402, 0.6013, 0.5878, 0.7746]): _vg.add([_i], _w, 'REPLACE')
_vg = ob_cube.vertex_groups.new(name='Head')
for _i, _w in zip([0, 1, 2, 3, 4, 5, 6, 7, 8, 9, 10, 11, 12, 13, 14, 15, 16, 17, 18, 19, 20, 21, 22, 23, 24, 25, 26, 27, 28, 29, 30, 31, 32, 33, 34, 35, 36, 37, 38, 39, 40, 41, 42, 43, 44, 45, 46, 47, 48, 49, 50, 51, 52, 53, 54, 55, 56, 57, 58, 59, 60, 61, 62, 63, 71, 111, 112, 113, 114, 115, 116, 117, 118, 119, 120, 121, 122, 123, 124, 125, 126, 127, 128, 129, 130, 131, 132, 133, 134, 135, 136, 137, 138, 139, 140, 141, 142, 143, 144, 145, 146, 147, 148, 149, 150, 151, 152, 153, 154, 155, 156, 157, 158, 159, 160, 161, 162, 163, 164, 165, 166, 167, 168, 169, 170, 171, 172, 173, 291, 295, 298, 303, 304, 305, 399, 403, 408, 416, 417, 418, 528, 529, 530, 531, 532, 533, 618, 619, 620, 621, 622, 623, 624, 625, 626, 627, 628, 629, 630, 631, 632, 633, 634, 635, 636, 637, 638, 639, 640, 641, 642, 643, 662, 663, 667, 678, 681, 682, 683, 684, 685, 686, 709, 710, 711, 712, 713, 714, 715, 716], [0.9629, 0.9172, 0.9966, 0.9947, 0.943, 0.9941, 0.992, 0.9968, 0.9924, 0.9058, 0.996, 0.9923, 0.991, 0.983, 0.9866, 0.9846, 0.9792, 0.9675, 0.9857, 0.9783, 0.9711, 0.9854, 0.9758, 0.9062, 0.9794, 0.9431, 0.9957, 0.9979, 0.9924, 0.9947, 0.9987, 0.8263, 0.8693, 0.9975, 0.9912, 0.9852, 0.9826, 0.9682, 0.9836, 0.973, 0.9779, 0.979, 0.9806, 0.9824, 0.9824, 0.9775, 0.9774, 0.979, 0.9802, 0.9827, 0.9827, 0.9766, 0.9916, 0.9937, 0.9861, 0.9915, 0.9919, 0.9918, 0.992, 0.9943, 0.9873, 0.9854, 0.9918, 0.9859, 0.9629, 0.9172, 0.9966, 0.9947, 0.943, 0.9941, 0.992, 0.9968, 0.9924, 0.9058, 0.996, 0.9923, 0.991, 0.983, 0.9866, 0.9846, 0.9792, 0.9675, 0.9858, 0.9783, 0.9711, 0.9854, 0.9757, 0.9062, 0.9794, 0.9431, 0.9957, 0.9979, 0.9924, 0.9947, 0.9987, 0.8263, 0.8693, 0.9975, 0.9912, 0.9853, 0.9827, 0.9682, 0.9836, 0.973, 0.9778, 0.9789, 0.9806, 0.9824, 0.9824, 0.9775, 0.9773, 0.979, 0.9802, 0.9827, 0.9827, 0.9766, 0.9916, 0.9937, 0.9861, 0.9915, 0.9919, 0.9918, 0.992, 0.9943, 0.9873, 0.9854, 0.9918, 0.9859, 0.01143, 0.004244, 0.0103, 0.08556, 0.07073, 0.1022, 0.01136, 0.004158, 0.01022, 0.08542, 0.07206, 0.09922, 0.7992, 0.8419, 0.7814, 0.3067, 0.296, 0.2648, 0.799, 0.8419, 0.7815, 0.3061, 0.2958, 0.265, 0.9994, 0.998, 0.9705, 0.9843, 0.9033, 0.9342, 0.9959, 0.9981, 0.9922, 0.9944, 0.7755, 0.8614, 0.9916, 0.9854, 0.9815, 0.9669, 0.9919, 0.994, 0.9921, 0.9859, 0.04232, 0.01136, 0.01012, 0.01052, 0.7907, 0.75, 0.07397, 0.09765, 0.3071, 0.2077, 0.1963, 0.1877, 0.2029, 0.1884, 0.1961, 0.2011, 0.2171, 0.157]): _vg.add([_i], _w, 'REPLACE')
_vg = ob_cube.vertex_groups.new(name='Bicep.l')
for _i, _w in zip([293, 302, 307, 310, 386, 388, 390, 394, 397, 398, 399, 400, 402, 403, 406, 407, 408, 409, 413, 416, 417, 418, 423, 424, 429, 430, 431, 432, 433, 434, 435, 436, 443, 444, 446, 455, 456, 457, 458, 462, 463, 465, 466, 469, 470, 473, 474, 475, 540, 541, 542, 543, 544, 545, 606, 607, 608, 609, 610, 611, 612, 613, 614, 615, 616, 617, 621, 622, 623, 663, 665, 667, 668, 669, 674, 675, 677, 678, 679, 687, 688, 689, 690, 691, 692, 693, 694, 695, 696, 697, 712, 713, 714], [0.005386, 0.002179, 0.004321, 0.007232, 0.09779, 0.08256, 0.004787, 0.1003, 0.8285, 0.7799, 0.1613, 0.74, 0.1507, 0.3704, 0.9408, 0.7798, 0.1926, 0.7441, 0.1713, 0.2029, 0.148, 0.1836, 0.06384, 0.165, 0.07706, 0.1656, 0.8281, 0.2322, 0.2294, 0.8398, 0.2956, 0.9205, 0.06049, 0.05476, 0.05054, 0.139, 0.1365, 0.01193, 0.1136, 0.02127, 0.2066, 0.06137, 0.06465, 0.1982, 0.2294, 0.9444, 0.9731, 0.949, 0.9805, 0.9738, 0.9636, 0.9754, 0.9714, 0.9757, 0.8729, 0.0703, 0.07131, 0.8992, 0.8882, 0.08573, 0.09201, 0.8852, 0.8927, 0.06785, 0.06565, 0.9291, 0.05381, 0.06187, 0.04694, 0.008685, 0.06968, 0.06442, 0.03336, 0.01303, 0.06758, 0.01468, 0.02193, 0.05962, 0.06042, 0.8841, 0.835, 0.9411, 0.8502, 0.8007, 0.9604, 0.8591, 0.9412, 0.9478, 0.9328, 0.9662, 0.09487, 0.1263, 0.12]): _vg.add([_i], _w, 'REPLACE')
_vg = ob_cube.vertex_groups.new(name='Forearm.l')
for _i, _w in zip([534, 535, 536, 537, 538, 539, 546, 547, 548, 549, 550, 551, 552, 553, 554, 555, 556, 557, 558, 559, 560, 561, 562, 563, 564, 565, 566, 567, 568, 569, 606, 607, 608, 609, 610, 611, 612, 613, 614, 615, 616, 617], [0.97, 0.9695, 0.9793, 0.9819, 0.9799, 0.9835, 0.8711, 0.7449, 0.7496, 0.8645, 0.832, 0.8432, 0.8761, 0.8547, 0.858, 0.8786, 0.8863, 0.8859, 0.8668, 0.8276, 0.8337, 0.9159, 0.8689, 0.8766, 0.06053, 0.07921, 0.02829, 0.04787, 0.09423, 0.08098, 0.126, 0.9286, 0.9279, 0.09913, 0.1093, 0.9121, 0.9061, 0.1131, 0.1064, 0.9311, 0.9338, 0.06946]): _vg.add([_i], _w, 'REPLACE')
_vg = ob_cube.vertex_groups.new(name='HandBone.l')
for _i, _w in zip([546, 549, 550, 551, 552, 555, 556, 557, 558, 562, 563, 564, 565, 568, 569, 570, 571, 574, 575, 576, 577, 580, 581, 584, 585, 586, 587, 588, 589], [0.01921, 0.007253, 0.108, 0.09754, 0.01836, 0.004319, 0.04862, 0.05239, 0.0009807, 0.06221, 0.05795, 0.03251, 0.07368, 0.7814, 0.7808, 0.06567, 0.09291, 0.8721, 0.8415, 0.04821, 0.02065, 0.8932, 0.8144, 0.1105, 0.05219, 0.01377, 0.08114, 0.1593, 0.8628]): _vg.add([_i], _w, 'REPLACE')
_vg = ob_cube.vertex_groups.new(name='HandTip.l')
for _i, _w in zip([576, 577, 581, 582, 583, 584, 585, 586, 587, 588, 589], [0.05603, 0.06181, 0.09441, 0.3229, 0.7619, 0.8405, 0.9148, 0.788, 0.6687, 0.8095, 0.1193]): _vg.add([_i], _w, 'REPLACE')
_vg = ob_cube.vertex_groups.new(name='FingerBone.l')
for _i, _w in zip([546, 547, 548, 549, 550, 551, 552, 553, 554, 555, 556, 557, 558, 559, 560, 561, 562, 563, 564, 565, 566, 567, 568, 569, 570, 571, 572, 573, 574, 575, 576, 577, 578, 579, 580, 581, 582, 583, 586, 587, 591, 594, 595, 596, 597, 604, 605], [0.03872, 0.07077, 0.05861, 0.03929, 0.04917, 0.03611, 0.03218, 0.03259, 0.02487, 0.02331, 0.01613, 0.01747, 0.07552, 0.04745, 0.03635, 0.06839, 0.02696, 0.02324, 0.8654, 0.7938, 0.06864, 0.1238, 0.1185, 0.1278, 0.8955, 0.8626, 0.6563, 0.7466, 0.1086, 0.1277, 0.8325, 0.8588, 0.9014, 0.8413, 0.09168, 0.08531, 0.003697, 0.0058, 0.1461, 0.1541, 0.08908, 0.06852, 0.462, 0.4744, 0.08625, 0.09828, 0.0616]): _vg.add([_i], _w, 'REPLACE')
_vg = ob_cube.vertex_groups.new(name='Fingertip.l')
for _i, _w in zip([576, 577, 578, 579, 582, 583, 584, 586, 587, 590, 591, 592, 593, 594, 595, 596, 597], [0.05622, 0.0298, 0.05808, 0.09448, 0.6559, 0.2003, 0.03718, 0.0166, 0.095, 1.046, 0.9103, 0.9914, 1.006, 0.9264, 0.5347, 0.5244, 0.9102]): _vg.add([_i], _w, 'REPLACE')
_vg = ob_cube.vertex_groups.new(name='ThumbBone.l')
for _i, _w in zip([546, 547, 548, 549, 552, 553, 554, 555, 558, 559, 560, 564, 565, 566, 567, 572, 573, 598, 602, 603, 604], [0.03314, 0.1519, 0.1545, 0.05149, 0.03016, 0.07152, 0.07166, 0.04311, 0.006654, 0.08975, 0.08855, 0.002151, 0.03991, 0.8249, 0.7019, 0.1433, 0.08319, 0.03685, 0.4631, 0.114, 0.09903]): _vg.add([_i], _w, 'REPLACE')
_vg = ob_cube.vertex_groups.new(name='Thumb.l')
for _i, _w in zip([566, 567, 571, 572, 573, 579, 598, 599, 600, 601, 602, 603, 604, 605], [0.06396, 0.1189, 0.007502, 0.1598, 0.1292, 0.002555, 0.9502, 0.9765, 0.9933, 0.9981, 0.52, 0.8564, 0.7962, 0.9118]): _vg.add([_i], _w, 'REPLACE')
_vg = ob_cube.vertex_groups.new(name='Bicep.r.001')
for _i, _w in zip([284, 285, 286, 288, 289, 290, 291, 292, 293, 295, 296, 297, 298, 301, 302, 303, 304, 305, 306, 307, 308, 310, 311, 312, 316, 318, 321, 322, 328, 329, 331, 338, 339, 385, 387, 389, 392, 393, 395, 396, 401, 402, 404, 405, 410, 413, 421, 422, 424, 425, 426, 427, 428, 430, 516, 517, 518, 519, 520, 521, 522, 523, 524, 525, 526, 527, 531, 532, 533, 663, 665, 667, 668, 669, 674, 675, 677, 678, 679, 698, 699, 700, 701, 702, 703, 704, 705, 706, 707, 708, 709, 710, 711, 735, 736, 737, 738, 739, 740, 741, 742, 743, 744, 745, 746, 747, 748, 749, 750, 751, 752], [0.09739, 0.08221, 0.004569, 0.09984, 0.8279, 0.7794, 0.164, 0.737, 0.148, 0.3721, 0.9396, 0.7792, 0.1952, 0.7411, 0.1689, 0.2043, 0.1452, 0.1994, 0.06378, 0.1654, 0.07679, 0.165, 0.8278, 0.2314, 0.2286, 0.8395, 0.2945, 0.9207, 0.06022, 0.05453, 0.05032, 0.1383, 0.1359, 0.01173, 0.1131, 0.02099, 0.2057, 0.06128, 0.06442, 0.1974, 0.2283, 0.004643, 0.9437, 0.9723, 0.9479, 0.001951, 0.9798, 0.9718, 0.005319, 0.9614, 0.9742, 0.9697, 0.9747, 0.006925, 0.8799, 0.07765, 0.07904, 0.7077, 0.7378, 0.09475, 0.1012, 0.9002, 0.8897, 0.07661, 0.07429, 0.7263, 0.05667, 0.06301, 0.04606, 0.01427, 0.06938, 0.06766, 0.03306, 0.01303, 0.06807, 0.01474, 0.02166, 0.06294, 0.05976, 0.8835, 0.8346, 0.9404, 0.8498, 0.7985, 0.9598, 0.8587, 0.9407, 0.9469, 0.932, 0.9655, 0.128, 0.0936, 0.1295, 0.6841, 0.8986, 0.9195, 0.725, 0.9084, 0.7075, 0.7023, 0.9064, 0.9193, 0.7111, 0.7705, 0.9485, 0.9042, 0.7479, 0.7909, 0.9326, 0.8925, 0.7289]): _vg.add([_i], _w, 'REPLACE')
_vg = ob_cube.vertex_groups.new(name='Forearm.r.001')
for _i, _w in zip([411, 412, 414, 415, 419, 420, 437, 438, 439, 440, 441, 442, 447, 448, 449, 451, 453, 454, 459, 460, 461, 464, 467, 468, 471, 472, 476, 477, 478, 479, 516, 517, 518, 519, 520, 521, 522, 523, 524, 525, 526, 527, 735, 736, 737, 738, 739, 740, 741, 742, 743, 744, 745, 746, 747, 748, 749, 750, 751, 752], [0.9686, 0.9684, 0.9782, 0.981, 0.9787, 0.9827, 0.8688, 0.7444, 0.7492, 0.8647, 0.8309, 0.8399, 0.8739, 0.8535, 0.8575, 0.8784, 0.8855, 0.8837, 0.8623, 0.8265, 0.8332, 0.9199, 0.868, 0.8742, 0.08687, 0.05349, 0.05233, 0.02605, 0.08543, 0.06766, 0.1182, 0.9211, 0.9201, 0.2909, 0.261, 0.9029, 0.8966, 0.09818, 0.1074, 0.9222, 0.9252, 0.2717, 0.3147, 0.09926, 0.07723, 0.2735, 0.0869, 0.2902, 0.2959, 0.0904, 0.07885, 0.2878, 0.2282, 0.04684, 0.09282, 0.2504, 0.2076, 0.06477, 0.1031, 0.2686]): _vg.add([_i], _w, 'REPLACE')
_vg = ob_cube.vertex_groups.new(name='HandBone.r.001')
for _i, _w in zip([437, 440, 441, 442, 447, 451, 453, 454, 467, 468, 471, 472, 478, 479, 480, 481, 483, 484, 485, 486, 489, 490, 491, 499], [0.02139, 0.01368, 0.115, 0.1017, 0.02068, 0.009645, 0.05275, 0.05473, 0.0665, 0.06045, 0.1064, 0.05008, 0.8187, 0.8033, 0.606, 0.06878, 0.1083, 0.9287, 0.8038, 0.1515, 0.03248, 0.8449, 0.08615, 0.007556]): _vg.add([_i], _w, 'REPLACE')
_vg = ob_cube.vertex_groups.new(name='HandTip.r.001')
for _i, _w in zip([485, 486, 487, 489, 490, 491, 492, 493, 494, 495, 496, 497, 498, 499], [0.08418, 0.1284, 0.06912, 0.005161, 0.09923, 0.7979, 0.2563, 0.1765, 0.08408, 0.09046, 0.4428, 0.6456, 0.5002, 0.925]): _vg.add([_i], _w, 'REPLACE')
_vg = ob_cube.vertex_groups.new(name='HandTip.r.002')
for _i, _w in zip([487, 491, 492, 493, 494, 495, 496, 497, 498, 499], [0.0236, 0.04143, 0.6603, 0.7726, 0.9094, 0.902, 0.4358, 0.1837, 0.4809, 0.02875]): _vg.add([_i], _w, 'REPLACE')
_vg = ob_cube.vertex_groups.new(name='FingerBone.r.001')
for _i, _w in zip([437, 438, 439, 440, 441, 442, 447, 448, 449, 451, 453, 454, 459, 460, 461, 464, 467, 468, 471, 472, 476, 477, 478, 479, 480, 481, 482, 483, 485, 487, 512, 514], [0.04052, 0.07462, 0.03621, 0.02234, 0.03219, 0.03172, 0.03331, 0.03327, 0.01087, 0.00971, 0.005269, 0.01472, 0.08143, 0.0491, 0.01915, 0.05745, 0.01409, 0.02076, 0.7308, 0.857, 0.1123, 0.03769, 0.0821, 0.1099, 0.121, 0.8297, 0.7743, 0.06488, 0.08452, 0.04181, 0.03507, 0.1218]): _vg.add([_i], _w, 'REPLACE')
_vg = ob_cube.vertex_groups.new(name='Fingertip.r.001')
for _i, _w in zip([480, 481, 482, 483, 486, 487, 488, 489, 490, 491, 492, 493, 496, 497, 501, 504, 505, 506, 507], [0.08913, 0.07554, 0.05792, 0.1235, 0.5212, 0.7939, 0.9568, 0.6014, 0.01459, 0.04667, 0.06292, 0.02958, 0.1107, 0.122, 0.1377, 0.03391, 0.4541, 0.4736, 0.03621]): _vg.add([_i], _w, 'REPLACE')
_vg = ob_cube.vertex_groups.new(name='Fingertip.r.002')
for _i, _w in zip([483, 486, 487, 489, 500, 501, 502, 503, 504, 505, 506, 507], [0.01443, 0.1034, 0.03106, 0.1344, 1.025, 0.8604, 0.9822, 1.001, 0.947, 0.5389, 0.5274, 0.949]): _vg.add([_i], _w, 'REPLACE')
_vg = ob_cube.vertex_groups.new(name='ThumbBone.r.001')
_vg = ob_cube.vertex_groups.new(name='Thumb.r.001')
for _i, _w in zip([437, 438, 439, 440, 447, 448, 449, 451, 453, 459, 460, 461, 467, 471, 472, 476, 477, 480, 482, 483, 486, 489, 512, 513, 514], [0.02866, 0.1413, 0.1678, 0.05539, 0.02602, 0.06819, 0.07606, 0.04961, 0.0007239, 0.001281, 0.08512, 0.0944, 0.0008103, 0.05361, 0.001851, 0.7138, 0.7998, 0.09356, 0.0627, 0.4955, 0.01924, 0.1273, 0.1303, 0.07108, 0.01518]): _vg.add([_i], _w, 'REPLACE')
_vg = ob_cube.vertex_groups.new(name='Thumb.r.002')
for _i, _w in zip([476, 477, 480, 482, 483, 489, 508, 509, 510, 511, 512, 513, 514, 515], [0.1145, 0.09462, 0.006116, 0.08617, 0.1548, 0.03005, 0.975, 0.9774, 0.9937, 0.9982, 0.8141, 0.9162, 0.8314, 0.9768]): _vg.add([_i], _w, 'REPLACE')
_vg = ob_cube.vertex_groups.new(name='Thigh.l')
for _i, _w in zip([341, 355, 356, 357, 358, 359, 360, 361, 362, 363, 364, 365, 366, 367, 368, 369, 370, 371, 372, 373, 374, 375, 376, 377, 381, 386, 388, 390, 391, 394, 423, 429, 431, 432, 433, 434, 435, 436, 443, 444, 446, 455, 456, 457, 458, 462, 463, 465, 466, 469, 470, 668, 669, 673, 675, 677, 690, 693, 717, 718, 719, 720, 721, 722, 723, 724, 725, 726, 727, 728, 729, 730, 731, 732, 733, 734], [0.02149, 0.7949, 0.7853, 0.7457, 0.8172, 0.8176, 0.8191, 0.7861, 0.7951, 0.4447, 0.6771, 0.7293, 0.8198, 0.9802, 0.9878, 0.9864, 0.9709, 0.9702, 0.9619, 0.6997, 0.4699, 0.7431, 0.7394, 0.743, 0.7552, 0.1818, 0.1639, 0.03795, 0.03099, 0.1934, 0.0691, 0.07073, 0.02661, 0.3641, 0.3857, 0.01454, 0.4258, 0.02923, 0.1161, 0.1018, 0.09839, 0.2683, 0.2556, 0.05391, 0.2288, 0.05352, 0.3833, 0.07646, 0.07221, 0.4166, 0.4411, 0.01762, 0.0192, 0.006048, 0.01266, 0.01904, 0.006208, 0.007998, 0.8389, 0.7623, 0.8091, 0.855, 0.8263, 0.7694, 0.5069, 0.7822, 0.4395, 0.7378, 0.7192, 0.4086, 0.5641, 0.7493, 0.8291, 0.7295, 0.7624, 0.8473]): _vg.add([_i], _w, 'REPLACE')
_vg = ob_cube.vertex_groups.new(name='Leg.l')
for _i, _w in zip([294, 300, 309, 313, 314, 315, 317, 319, 320, 323, 324, 325, 326, 327, 332, 334, 335, 337, 341, 342, 343, 344, 351, 352, 353, 354, 355, 356, 357, 358, 359, 360, 361, 362, 363, 364, 365, 366, 370, 371, 372, 373, 374, 375, 376, 377, 378, 381, 382, 383, 717, 718, 719, 720, 721, 722, 723, 724, 725, 726, 727, 728, 729, 730, 731, 732, 733, 734], [0.06667, 0.7895, 0.9288, 0.01898, 0.1028, 0.9904, 0.512, 0.8007, 0.9423, 0.008449, 0.0957, 0.9699, 0.4903, 0.0754, 0.002253, 0.9815, 0.4917, 0.07074, 0.8663, 0.05341, 0.9002, 0.1565, 0.2442, 0.8514, 0.9742, 0.3383, 0.1988, 0.2118, 0.2521, 0.173, 0.1784, 0.1788, 0.2123, 0.1991, 0.5544, 0.3211, 0.2704, 0.1795, 0.008106, 0.009515, 0.02611, 0.2992, 0.5295, 0.2542, 0.2559, 0.2531, 0.1669, 0.2371, 0.8397, 0.253, 0.1593, 0.2371, 0.1905, 0.144, 0.173, 0.2303, 0.4924, 0.2154, 0.5601, 0.2609, 0.2786, 0.5907, 0.4348, 0.2488, 0.1695, 0.2698, 0.2372, 0.1519]): _vg.add([_i], _w, 'REPLACE')
_vg = ob_cube.vertex_groups.new(name='Foot.l')
for _i, _w in zip([294, 299, 300, 309, 313, 314, 317, 319, 320, 323, 324, 326, 327, 332, 335, 337, 340, 341, 342, 343, 344, 345, 346, 347, 348, 349, 350, 351, 352, 354, 378, 379, 380, 382, 383, 384], [0.9314, 0.9937, 0.209, 0.04777, 0.965, 0.8969, 0.4879, 0.1983, 0.02911, 0.9704, 0.9041, 0.5094, 0.9229, 0.9737, 0.5081, 0.9278, 0.9777, 0.09793, 0.9465, 0.09913, 0.8426, 0.9974, 0.9906, 0.9997, 0.9917, 0.9978, 0.9978, 0.7524, 0.1454, 0.6491, 0.8319, 0.9965, 0.9897, 0.1555, 0.7427, 0.9972]): _vg.add([_i], _w, 'REPLACE')
_vg = ob_cube.vertex_groups.new(name='Thigh.r.001')
for _i, _w in zip([240, 254, 255, 256, 257, 258, 259, 260, 261, 262, 263, 264, 265, 266, 267, 268, 269, 270, 271, 272, 273, 274, 275, 276, 280, 284, 285, 286, 287, 288, 306, 308, 311, 312, 316, 318, 321, 322, 328, 329, 331, 338, 339, 385, 387, 389, 392, 393, 395, 396, 401, 668, 669, 673, 675, 677, 701, 704], [0.02576, 0.829, 0.8153, 0.7988, 0.865, 0.8866, 0.8773, 0.8686, 0.9042, 0.9777, 0.9773, 0.9777, 0.983, 0.9988, 0.999, 0.9992, 0.9991, 0.9991, 0.9989, 0.9782, 0.9785, 0.8794, 0.8884, 0.8185, 0.8315, 0.1828, 0.1648, 0.03843, 0.03143, 0.1945, 0.06944, 0.07111, 0.02705, 0.3661, 0.3876, 0.01485, 0.4283, 0.02938, 0.1167, 0.1024, 0.09894, 0.2699, 0.257, 0.0542, 0.2301, 0.05381, 0.3853, 0.07684, 0.0726, 0.4189, 0.4438, 0.01798, 0.01955, 0.006357, 0.01297, 0.01942, 0.006496, 0.008344]): _vg.add([_i], _w, 'REPLACE')
_vg = ob_cube.vertex_groups.new(name='Leg.r.001')
for _i, _w in zip([220, 222, 223, 224, 225, 226, 227, 228, 229, 230, 231, 232, 233, 234, 236, 237, 238, 240, 242, 243, 250, 251, 252, 253, 254, 255, 256, 257, 258, 259, 260, 261, 274, 275, 276, 277, 280, 281, 282], [0.06538, 0.7324, 0.9392, 0.004917, 0.0416, 0.9897, 0.09898, 0.7152, 0.9281, 0.008131, 0.04467, 0.9787, 0.1909, 0.06994, 0.969, 0.1891, 0.07169, 0.864, 0.8341, 0.146, 0.2443, 0.8145, 0.9654, 0.336, 0.1634, 0.1807, 0.1988, 0.125, 0.1085, 0.1198, 0.1296, 0.08978, 0.1181, 0.1072, 0.1782, 0.1418, 0.1617, 0.8292, 0.2401]): _vg.add([_i], _w, 'REPLACE')
_vg = ob_cube.vertex_groups.new(name='Foot.r.001')
for _i, _w in zip([220, 221, 222, 223, 224, 225, 227, 228, 229, 230, 231, 233, 234, 235, 237, 238, 239, 240, 241, 242, 243, 244, 245, 246, 247, 248, 249, 250, 251, 253, 277, 278, 279, 281, 282, 283], [0.9117, 0.8784, 0.1268, 0.02947, 0.9323, 0.8316, 0.0647, 0.1085, 0.04029, 0.826, 0.3152, 0.2051, 0.9132, 0.9107, 0.112, 0.8809, 0.3896, 0.0962, 0.8471, 0.008253, 0.6866, 0.8527, 0.9236, 0.0958, 0.9383, 0.1373, 0.8622, 0.7005, 0.1157, 0.6404, 0.8145, 0.8633, 0.9292, 0.1218, 0.7399, 0.1635]): _vg.add([_i], _w, 'REPLACE')
_vg = ob_cube.vertex_groups.new(name='Bone.001')
for _i, _w in zip([221, 222, 224, 225, 227, 228, 230, 231, 233, 235, 237, 238, 239, 241, 242, 243, 244, 245, 246, 247, 248, 249, 250, 251, 277, 278, 279, 281, 283], [0.1184, 0.1398, 0.02974, 0.1224, 0.8362, 0.1747, 0.1445, 0.6372, 0.6036, 0.07524, 0.6985, 0.04129, 0.5955, 0.1349, 0.1361, 0.1661, 0.1447, 0.06688, 0.9041, 0.05368, 0.8614, 0.1358, 0.05076, 0.06487, 0.03541, 0.1342, 0.06147, 0.04088, 0.8353]): _vg.add([_i], _w, 'REPLACE')
_m = ob_cube.modifiers.new('Armature', 'ARMATURE')
_m.object = ob_armature

# ---- collection membership
col_collection_1.objects.link(ob_lamp)
col_collection_1.objects.link(ob_camera)
col_collection_1.objects.link(ob_armature)
col_collection_1.objects.link(ob_cube)

# ---- scene / render settings (as saved in the file)
scene.camera = ob_camera
scene.frame_start = 1; scene.frame_end = 250; scene.frame_set(1)
scene.render.engine = 'BLENDER_EEVEE_NEXT'
scene.render.resolution_percentage = 50
scene.render.dither_intensity = 0.0
scene.cycles.use_denoising = False
scene.cycles.samples = 128
scene.cycles.sampling_pattern = 'TABULATED_SOBOL'
scene.cycles.use_adaptive_sampling = False
scene.cycles.use_light_tree = False
scene.cycles.blur_glossy = 0.0
scene.cycles.sample_clamp_indirect = 0.0
scene.view_settings.view_transform = 'Standard'
bpy.context.view_layer.update()
